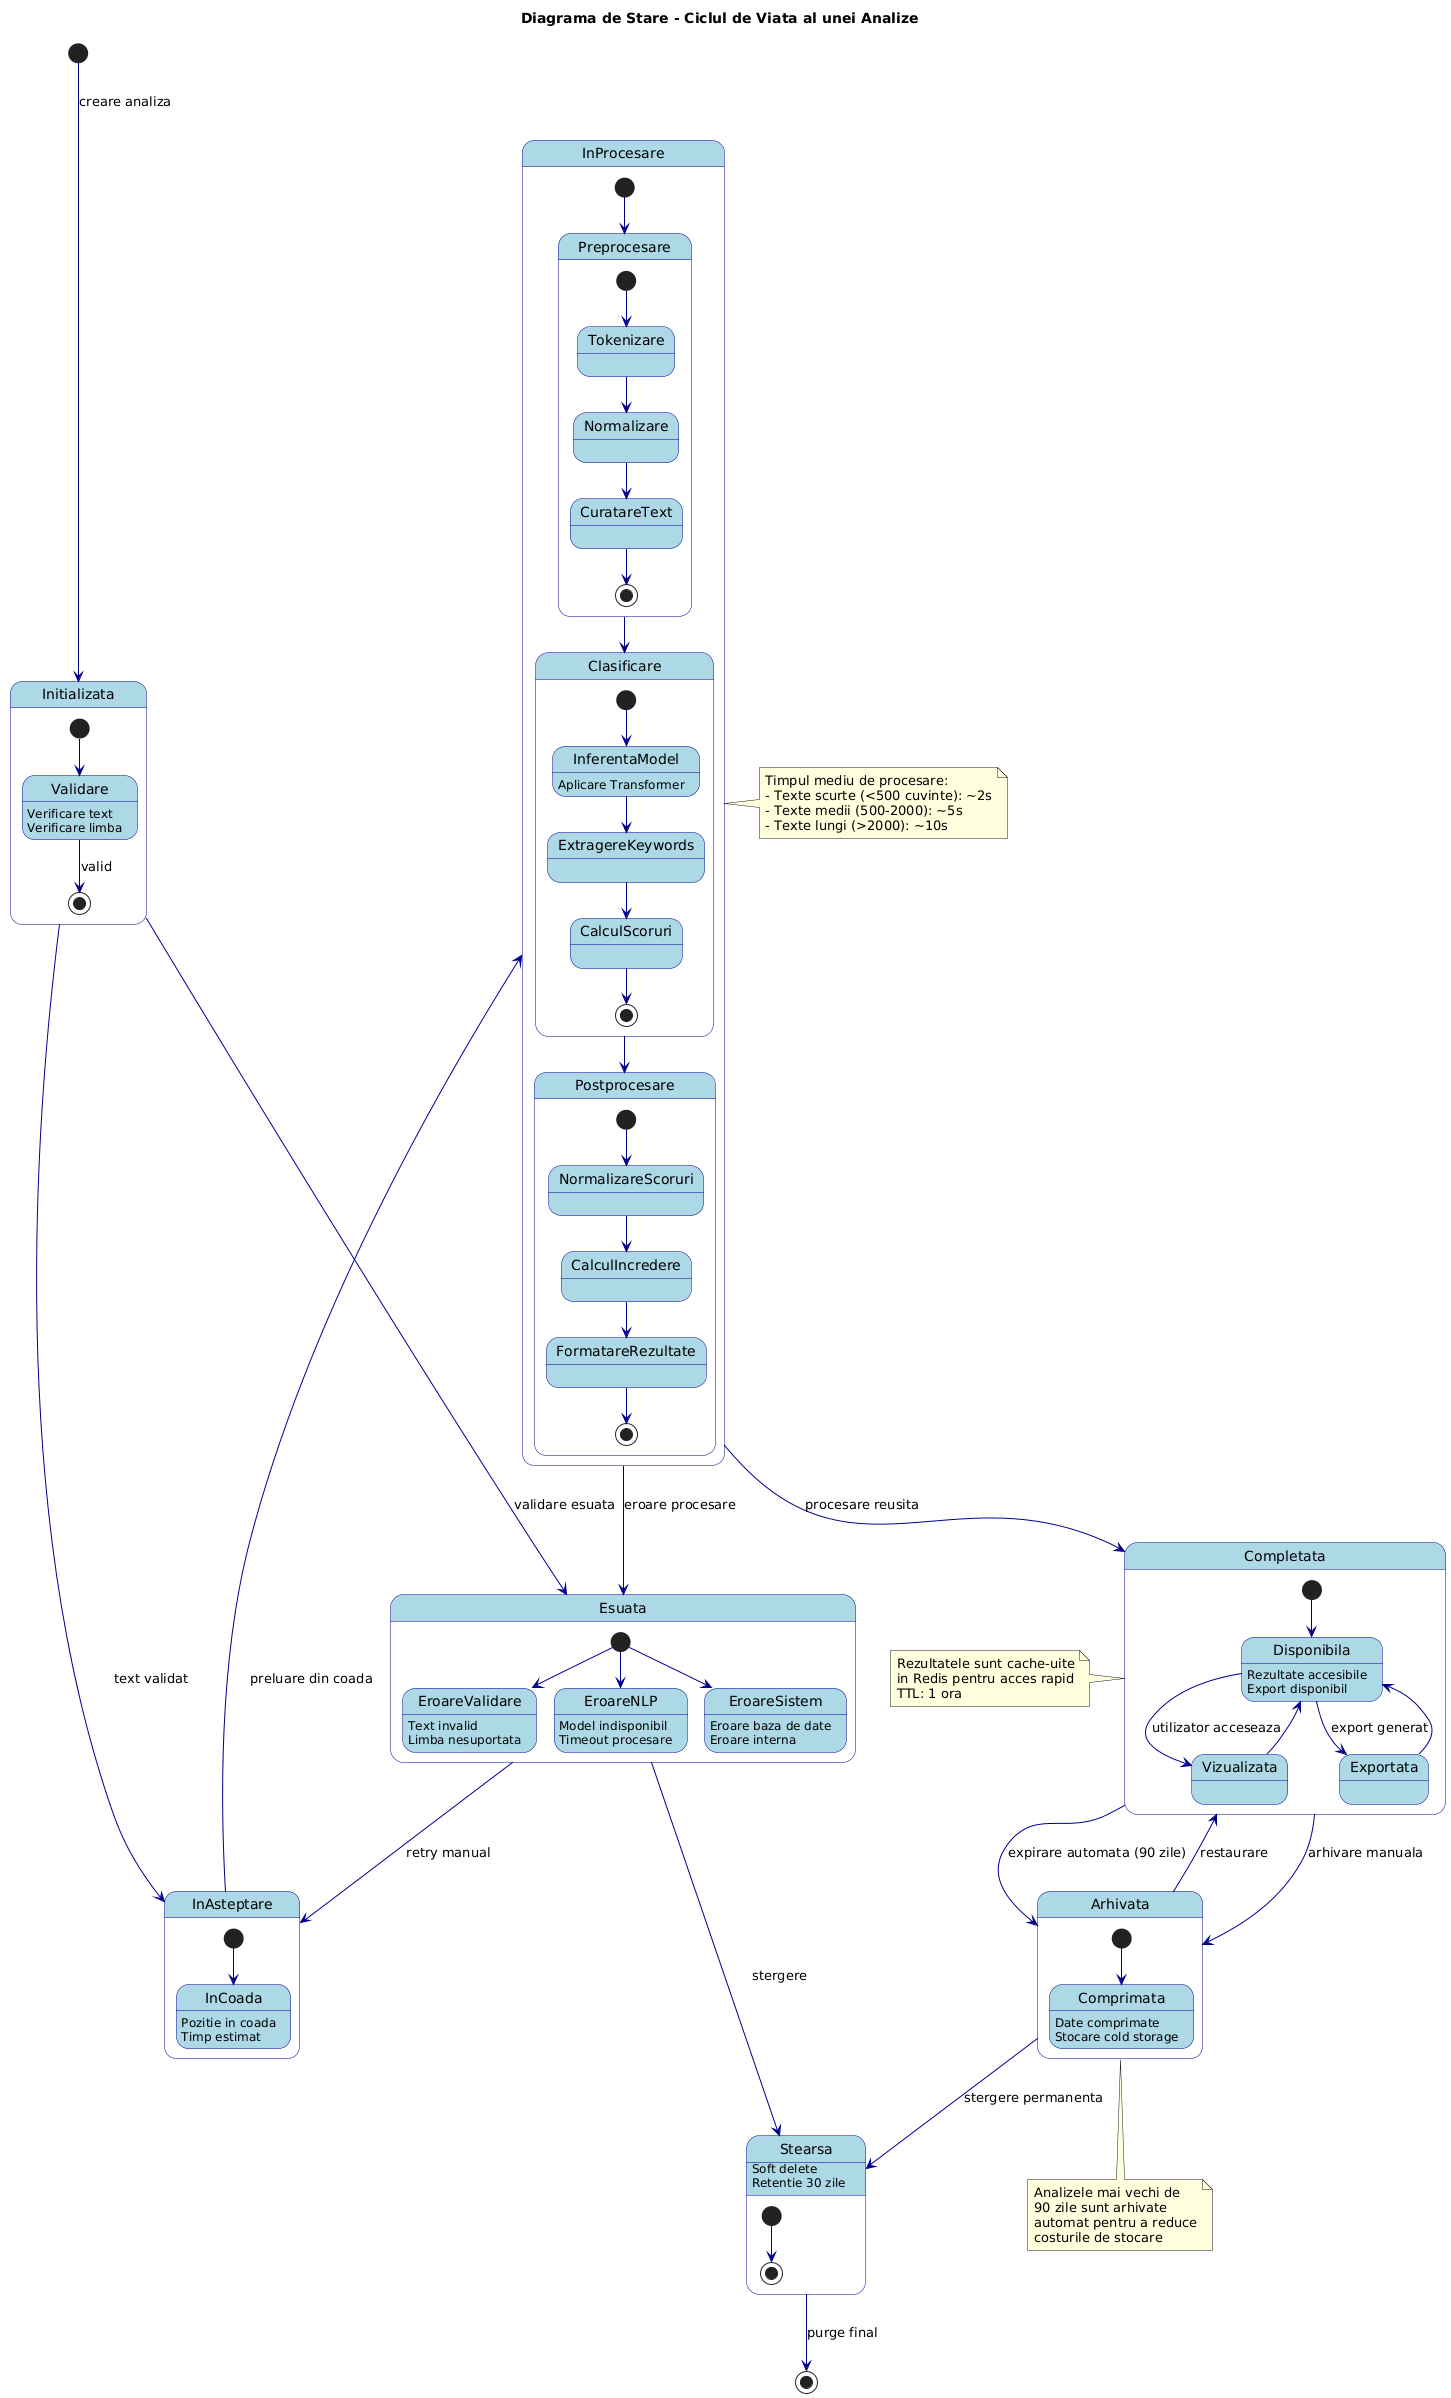

The diagram above was rendered by PlantUML. Its source (embedded in the PNG):
@startuml
title Diagrama de Stare - Ciclul de Viata al unei Analize

skinparam state {
    BackgroundColor LightBlue
    BorderColor DarkBlue
    ArrowColor DarkBlue
}

[*] --> Initializata : creare analiza

state Initializata {
    [*] --> Validare
    Validare : Verificare text
    Validare : Verificare limba
    Validare --> [*] : valid
}

Initializata --> InAsteptare : text validat
Initializata --> Esuata : validare esuata

state InAsteptare {
    [*] --> InCoada
    InCoada : Pozitie in coada
    InCoada : Timp estimat
}

InAsteptare --> InProcesare : preluare din coada

state InProcesare {
    [*] --> Preprocesare
    
    state Preprocesare {
        [*] --> Tokenizare
        Tokenizare --> Normalizare
        Normalizare --> CuratareText
        CuratareText --> [*]
    }
    
    Preprocesare --> Clasificare
    
    state Clasificare {
        [*] --> InferentaModel
        InferentaModel : Aplicare Transformer
        InferentaModel --> ExtragereKeywords
        ExtragereKeywords --> CalculScoruri
        CalculScoruri --> [*]
    }
    
    Clasificare --> Postprocesare
    
    state Postprocesare {
        [*] --> NormalizareScoruri
        NormalizareScoruri --> CalculIncredere
        CalculIncredere --> FormatareRezultate
        FormatareRezultate --> [*]
    }
}

InProcesare --> Completata : procesare reusita
InProcesare --> Esuata : eroare procesare

state Completata {
    [*] --> Disponibila
    Disponibila : Rezultate accesibile
    Disponibila : Export disponibil
    
    Disponibila --> Vizualizata : utilizator acceseaza
    Vizualizata --> Disponibila
    
    Disponibila --> Exportata : export generat
    Exportata --> Disponibila
}

Completata --> Arhivata : arhivare manuala
Completata --> Arhivata : expirare automata (90 zile)

state Esuata {
    [*] --> EroareValidare
    [*] --> EroareNLP
    [*] --> EroareSistem
    
    EroareValidare : Text invalid
    EroareValidare : Limba nesuportata
    
    EroareNLP : Model indisponibil
    EroareNLP : Timeout procesare
    
    EroareSistem : Eroare baza de date
    EroareSistem : Eroare interna
}

Esuata --> InAsteptare : retry manual
Esuata --> Stearsa : stergere

state Arhivata {
    [*] --> Comprimata
    Comprimata : Date comprimate
    Comprimata : Stocare cold storage
}

Arhivata --> Completata : restaurare
Arhivata --> Stearsa : stergere permanenta

state Stearsa {
    [*] --> [*]
}
Stearsa : Soft delete
Stearsa : Retentie 30 zile

Stearsa --> [*] : purge final

note right of InProcesare
  Timpul mediu de procesare:
  - Texte scurte (<500 cuvinte): ~2s
  - Texte medii (500-2000): ~5s
  - Texte lungi (>2000): ~10s
end note

note left of Completata
  Rezultatele sunt cache-uite
  in Redis pentru acces rapid
  TTL: 1 ora
end note

note bottom of Arhivata
  Analizele mai vechi de
  90 zile sunt arhivate
  automat pentru a reduce
  costurile de stocare
end note
@enduml